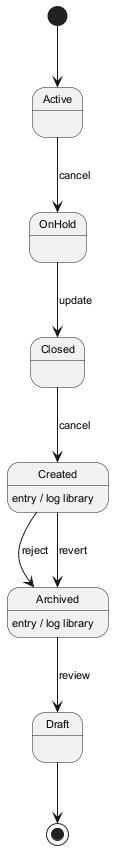

The diagram above was rendered by PlantUML. Its source (embedded in the PNG):
@startuml
skinparam backgroundColor #FFFFFF
skinparam classBackgroundColor #E8F4FA
skinparam classBorderColor #2C7DA0
skinparam defaultFontSize 11
[*] --> Active
Active --> OnHold : cancel
OnHold --> Closed : update
Closed --> Created : cancel
Created --> Archived : reject
Created : entry / log library
Archived --> Draft : review
Archived : entry / log library
Created --> Archived : revert
Draft --> [*]
@enduml